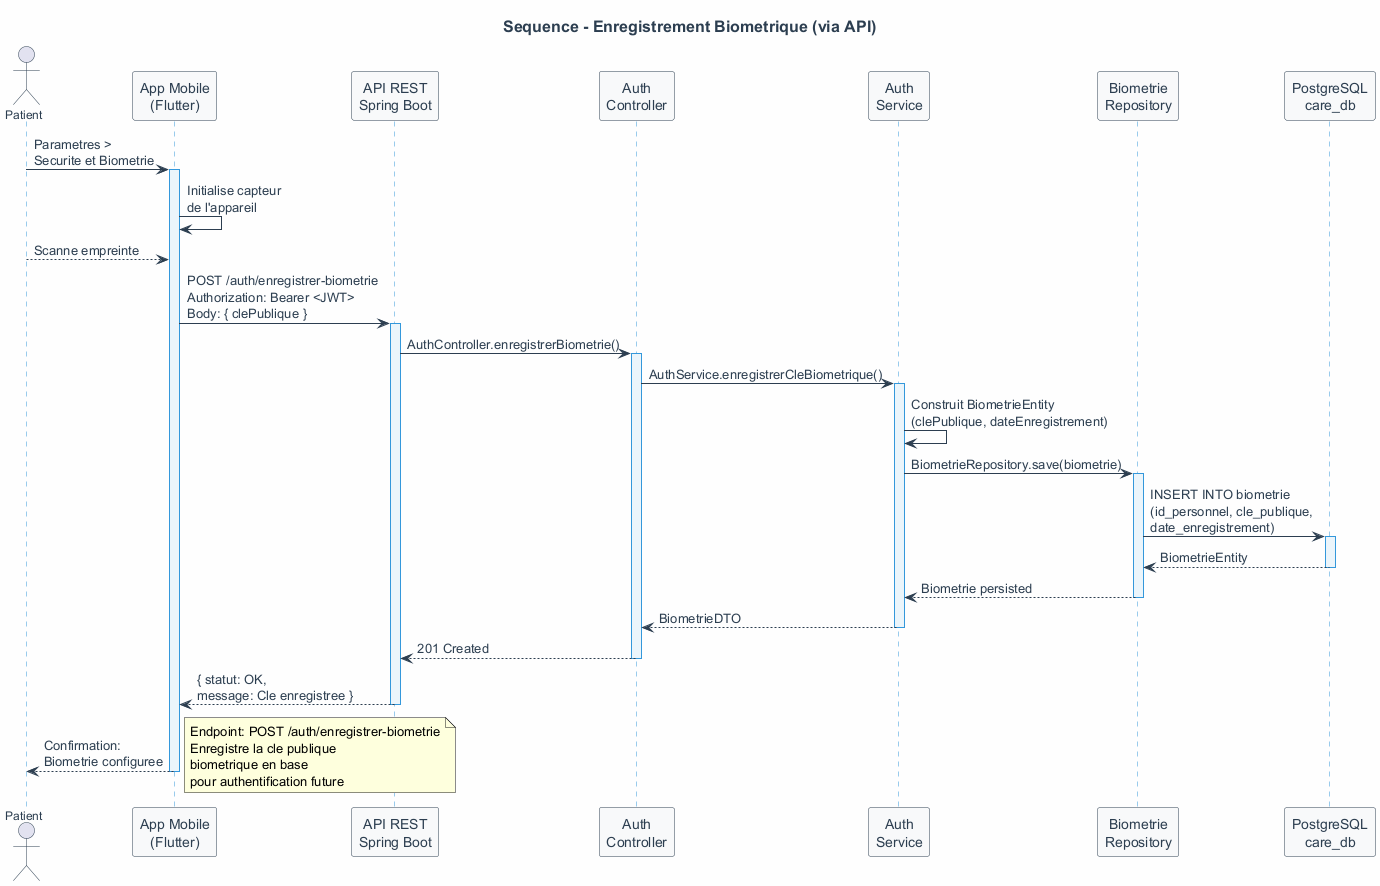

The diagram above was rendered by PlantUML. Its source (embedded in the PNG):
@startuml
skinparam backgroundColor #FEFEFE
skinparam sequence {
  ActorBorderColor #2C3E50
  ActorFontColor #2C3E50
  ActorFontSize 12
  LifeLineBorderColor #3498DB
  LifeLineBackgroundColor #EBF5FB
  ParticipantBorderColor #2C3E50
  ParticipantFontColor #2C3E50
  ParticipantBackgroundColor #F8F9FA
  ArrowColor #2C3E50
  ArrowFontColor #2C3E50
  DividerBackgroundColor #ECF0F1
}
skinparam title {
  FontSize 16
  FontStyle bold
  FontColor #2C3E50
}

title "Sequence - Enregistrement Biometrique (via API)"

actor "Patient" as patient
participant "App Mobile\n(Flutter)" as mobile
participant "API REST\nSpring Boot" as api
participant "Auth\nController" as controller
participant "Auth\nService" as service
participant "Biometrie\nRepository" as bioRepo
participant "PostgreSQL\ncare_db" as bdd

patient -> mobile : Parametres >\nSecurite et Biometrie
activate mobile

mobile -> mobile : Initialise capteur\nde l'appareil

patient --> mobile : Scanne empreinte

mobile -> api : POST /auth/enregistrer-biometrie\nAuthorization: Bearer <JWT>\nBody: { clePublique }
activate api

api -> controller : AuthController.enregistrerBiometrie()
activate controller

controller -> service : AuthService.enregistrerCleBiometrique()
activate service

service -> service : Construit BiometrieEntity\n(clePublique, dateEnregistrement)

service -> bioRepo : BiometrieRepository.save(biometrie)
activate bioRepo

bioRepo -> bdd : INSERT INTO biometrie\n(id_personnel, cle_publique,\ndate_enregistrement)
activate bdd

bdd --> bioRepo : BiometrieEntity
deactivate bdd

bioRepo --> service : Biometrie persisted
deactivate bioRepo

service --> controller : BiometrieDTO
deactivate service

controller --> api : 201 Created
deactivate controller

api --> mobile : { statut: OK,\nmessage: Cle enregistree }
deactivate api

mobile --> patient : Confirmation:\nBiometrie configuree
deactivate mobile

note right
  Endpoint: POST /auth/enregistrer-biometrie
  Enregistre la cle publique
  biometrique en base
  pour authentification future
endnote
@enduml